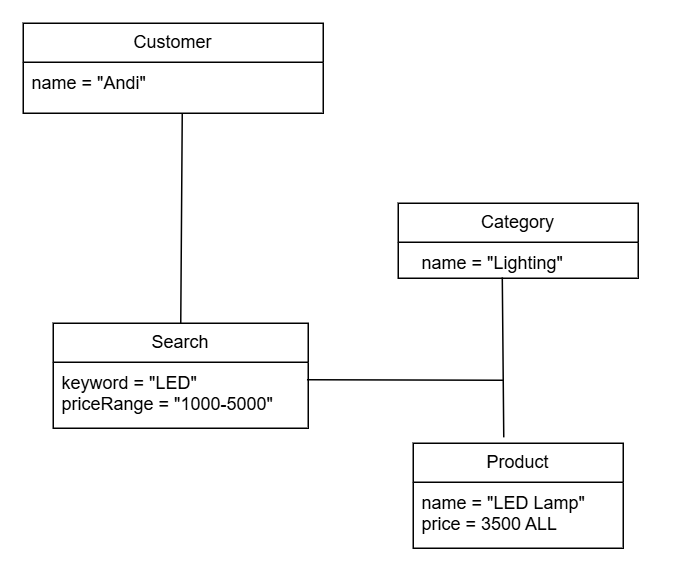

The diagram above was exported from draw.io. Its source (the exported page's mxGraphModel, read from the mxfile embedded in the PNG):
<mxGraphModel dx="1542" dy="805" grid="1" gridSize="10" guides="1" tooltips="1" connect="1" arrows="1" fold="1" page="1" pageScale="1" pageWidth="4681" pageHeight="3300" math="0" shadow="0">
  <root>
    <mxCell id="0" />
    <mxCell id="1" parent="0" />
    <mxCell id="pFKLehHi2mfR00GVGju8-1" parent="1" style="swimlane;fontStyle=0;childLayout=stackLayout;horizontal=1;startSize=26;fillColor=none;horizontalStack=0;resizeParent=1;resizeParentMax=0;resizeLast=0;collapsible=1;marginBottom=0;whiteSpace=wrap;html=1;" value="Category" vertex="1">
      <mxGeometry height="50" width="160" x="690" y="470" as="geometry" />
    </mxCell>
    <mxCell id="pFKLehHi2mfR00GVGju8-3" parent="1" style="swimlane;fontStyle=0;childLayout=stackLayout;horizontal=1;startSize=26;fillColor=none;horizontalStack=0;resizeParent=1;resizeParentMax=0;resizeLast=0;collapsible=1;marginBottom=0;whiteSpace=wrap;html=1;" value="Search" vertex="1">
      <mxGeometry height="70" width="170" x="460" y="550" as="geometry" />
    </mxCell>
    <mxCell id="pFKLehHi2mfR00GVGju8-4" parent="pFKLehHi2mfR00GVGju8-3" style="text;strokeColor=none;fillColor=none;align=left;verticalAlign=top;spacingLeft=4;spacingRight=4;overflow=hidden;rotatable=0;points=[[0,0.5],[1,0.5]];portConstraint=eastwest;whiteSpace=wrap;html=1;" value="keyword = &quot;LED&quot;&lt;br&gt;priceRange = &quot;1000-5000&quot;" vertex="1">
      <mxGeometry height="44" width="170" y="26" as="geometry" />
    </mxCell>
    <mxCell id="pFKLehHi2mfR00GVGju8-5" parent="1" style="swimlane;fontStyle=0;childLayout=stackLayout;horizontal=1;startSize=26;fillColor=none;horizontalStack=0;resizeParent=1;resizeParentMax=0;resizeLast=0;collapsible=1;marginBottom=0;whiteSpace=wrap;html=1;" value="Customer" vertex="1">
      <mxGeometry height="60" width="200" x="440" y="350" as="geometry" />
    </mxCell>
    <mxCell id="pFKLehHi2mfR00GVGju8-6" parent="pFKLehHi2mfR00GVGju8-5" style="text;strokeColor=none;fillColor=none;align=left;verticalAlign=top;spacingLeft=4;spacingRight=4;overflow=hidden;rotatable=0;points=[[0,0.5],[1,0.5]];portConstraint=eastwest;whiteSpace=wrap;html=1;" value="name = &quot;Andi&quot;" vertex="1">
      <mxGeometry height="34" width="200" y="26" as="geometry" />
    </mxCell>
    <mxCell id="pFKLehHi2mfR00GVGju8-7" edge="1" parent="1" source="pFKLehHi2mfR00GVGju8-3" style="endArrow=none;html=1;rounded=0;exitX=0.5;exitY=0;exitDx=0;exitDy=0;entryX=0.53;entryY=1.015;entryDx=0;entryDy=0;entryPerimeter=0;" target="pFKLehHi2mfR00GVGju8-6" value="">
      <mxGeometry height="50" relative="1" width="50" as="geometry">
        <mxPoint x="580" y="530" as="sourcePoint" />
        <mxPoint x="630" y="480" as="targetPoint" />
      </mxGeometry>
    </mxCell>
    <mxCell id="pFKLehHi2mfR00GVGju8-9" parent="1" style="swimlane;fontStyle=0;childLayout=stackLayout;horizontal=1;startSize=26;fillColor=none;horizontalStack=0;resizeParent=1;resizeParentMax=0;resizeLast=0;collapsible=1;marginBottom=0;whiteSpace=wrap;html=1;" value="Product" vertex="1">
      <mxGeometry height="70" width="140" x="700" y="630" as="geometry" />
    </mxCell>
    <mxCell id="pFKLehHi2mfR00GVGju8-12" parent="pFKLehHi2mfR00GVGju8-9" style="text;strokeColor=none;fillColor=none;align=left;verticalAlign=top;spacingLeft=4;spacingRight=4;overflow=hidden;rotatable=0;points=[[0,0.5],[1,0.5]];portConstraint=eastwest;whiteSpace=wrap;html=1;" value="name = &quot;LED Lamp&quot;&lt;br&gt;price = 3500 ALL" vertex="1">
      <mxGeometry height="44" width="140" y="26" as="geometry" />
    </mxCell>
    <mxCell id="pFKLehHi2mfR00GVGju8-2" parent="1" style="text;strokeColor=none;fillColor=none;align=left;verticalAlign=top;spacingLeft=4;spacingRight=4;overflow=hidden;rotatable=0;points=[[0,0.5],[1,0.5]];portConstraint=eastwest;whiteSpace=wrap;html=1;" value="name = &quot;Lighting&quot;" vertex="1">
      <mxGeometry height="24" width="160" x="700" y="496" as="geometry" />
    </mxCell>
    <mxCell id="pFKLehHi2mfR00GVGju8-15" edge="1" parent="1" source="pFKLehHi2mfR00GVGju8-4" style="endArrow=none;html=1;rounded=0;exitX=0.995;exitY=0.265;exitDx=0;exitDy=0;exitPerimeter=0;" value="">
      <mxGeometry height="50" relative="1" width="50" as="geometry">
        <mxPoint x="760" y="440" as="sourcePoint" />
        <mxPoint x="760" y="588" as="targetPoint" />
      </mxGeometry>
    </mxCell>
    <mxCell id="pFKLehHi2mfR00GVGju8-16" edge="1" parent="1" source="pFKLehHi2mfR00GVGju8-9" style="endArrow=none;html=1;rounded=0;exitX=0.431;exitY=-0.056;exitDx=0;exitDy=0;exitPerimeter=0;entryX=0.371;entryY=0.975;entryDx=0;entryDy=0;entryPerimeter=0;" target="pFKLehHi2mfR00GVGju8-2" value="">
      <mxGeometry height="50" relative="1" width="50" as="geometry">
        <mxPoint x="760" y="440" as="sourcePoint" />
        <mxPoint x="810" y="390" as="targetPoint" />
      </mxGeometry>
    </mxCell>
  </root>
</mxGraphModel>